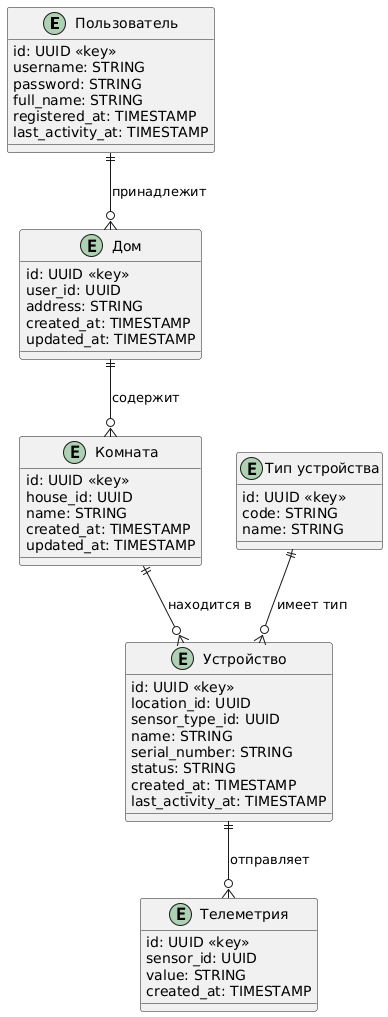

The diagram above was rendered by PlantUML. Its source (embedded in the PNG):
@startuml
entity User as "Пользователь" {
  id: UUID <<key>>
  username: STRING
  password: STRING
  full_name: STRING
  registered_at: TIMESTAMP
  last_activity_at: TIMESTAMP
}

entity House as "Дом" {
  id: UUID <<key>>
  user_id: UUID
  address: STRING
  created_at: TIMESTAMP
  updated_at: TIMESTAMP 
}

entity Location as "Комната" {
  id: UUID <<key>>
  house_id: UUID
  name: STRING
  created_at: TIMESTAMP
  updated_at: TIMESTAMP 
}

entity SensorType as "Тип устройства" {
  id: UUID <<key>>
  code: STRING
  name: STRING 
}

entity Sensor as "Устройство" {
  id: UUID <<key>>
  location_id: UUID 
  sensor_type_id: UUID
  name: STRING 
  serial_number: STRING
  status: STRING
  created_at: TIMESTAMP
  last_activity_at: TIMESTAMP 
}

entity TelemetryData as "Телеметрия" {
  id: UUID <<key>>
  sensor_id: UUID
  value: STRING
  created_at: TIMESTAMP
}

User ||--o{ House : "принадлежит"
House ||--o{ Location : "содержит"
Location ||--o{ Sensor : "находится в"
SensorType ||--o{ Sensor : "имеет тип"
Sensor ||--o{ TelemetryData : "отправляет"
@enduml